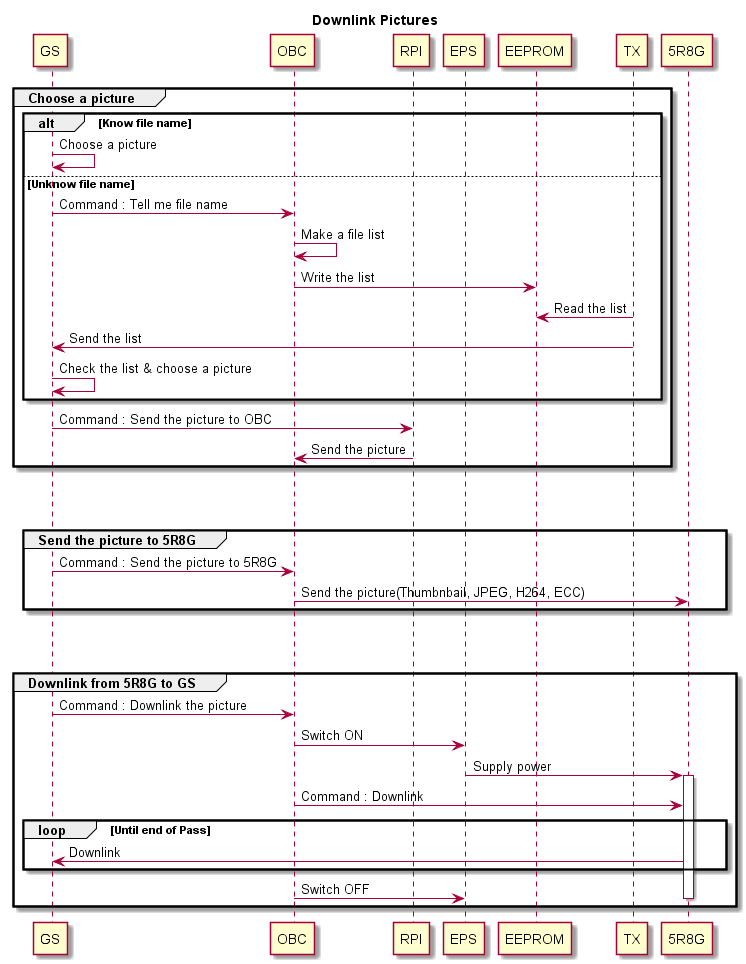

The diagram above was rendered by PlantUML. Its source (embedded in the PNG):
@startuml
title Downlink Pictures
participant GS
participant OBC
participant RPI
participant EPS
participant EEPROM

group Choose a picture
    alt Know file name
        GS -> GS : Choose a picture
    else Unknow file name
        GS -> OBC : Command : Tell me file name
        OBC -> OBC : Make a file list
        OBC -> EEPROM : Write the list
        TX -> EEPROM : Read the list
        TX -> GS : Send the list
        GS -> GS : Check the list & choose a picture
    end

    GS -> RPI : Command : Send the picture to OBC
    RPI -> OBC : Send the picture
end
||50||
group Send the picture to 5R8G
    GS -> OBC : Command : Send the picture to 5R8G
    OBC -> 5R8G : Send the picture(Thumbnbail, JPEG, H264, ECC)
end
||50||
group Downlink from 5R8G to GS
    GS -> OBC : Command : Downlink the picture
    OBC -> EPS : Switch ON
    EPS -> 5R8G : Supply power
    activate 5R8G
    OBC -> 5R8G : Command : Downlink
    loop Until end of Pass
        5R8G -> GS : Downlink
    end
    OBC -> EPS : Switch OFF
    deactivate 5R8G
end
@enduml